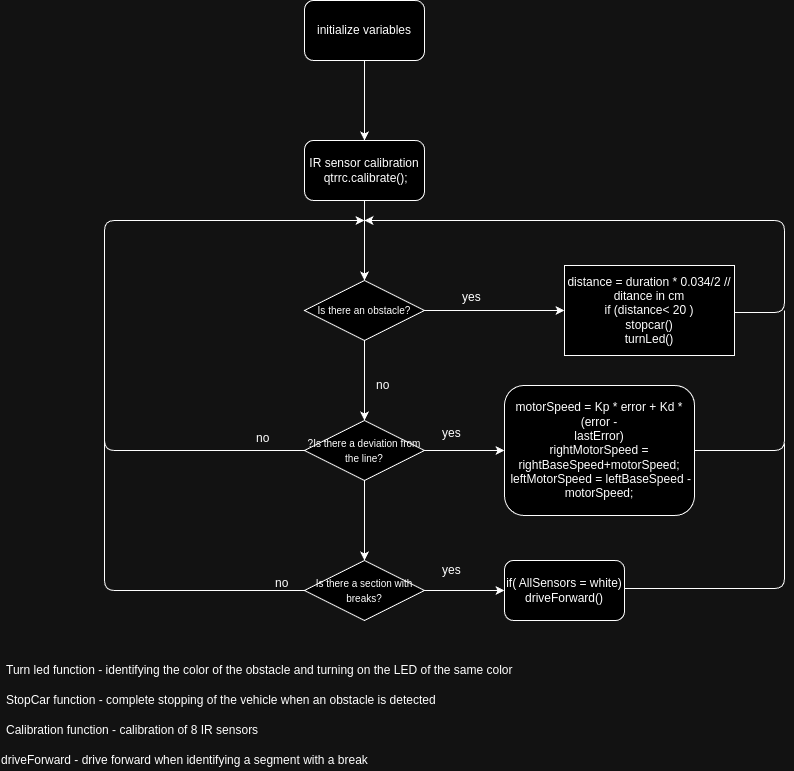

The diagram above was exported from draw.io. Its source (the exported page's mxGraphModel, read from the mxfile embedded in the PNG):
<mxGraphModel dx="851" dy="760" grid="1" gridSize="10" guides="1" tooltips="1" connect="1" arrows="1" fold="1" page="1" pageScale="1" pageWidth="827" pageHeight="1169" math="0" shadow="0">
  <root>
    <mxCell id="0" />
    <mxCell id="1" parent="0" />
    <mxCell id="1M3rP1YHVgxvC8Oj07o4-3" value="" style="edgeStyle=orthogonalEdgeStyle;rounded=0;orthogonalLoop=1;jettySize=auto;html=1;" parent="1" source="1M3rP1YHVgxvC8Oj07o4-1" target="1M3rP1YHVgxvC8Oj07o4-2" edge="1">
      <mxGeometry relative="1" as="geometry" />
    </mxCell>
    <mxCell id="1M3rP1YHVgxvC8Oj07o4-1" value="initialize variables" style="rounded=1;whiteSpace=wrap;html=1;" parent="1" vertex="1">
      <mxGeometry x="320" y="140" width="120" height="60" as="geometry" />
    </mxCell>
    <mxCell id="1M3rP1YHVgxvC8Oj07o4-5" value="" style="edgeStyle=orthogonalEdgeStyle;rounded=0;orthogonalLoop=1;jettySize=auto;html=1;" parent="1" source="1M3rP1YHVgxvC8Oj07o4-2" target="1M3rP1YHVgxvC8Oj07o4-4" edge="1">
      <mxGeometry relative="1" as="geometry" />
    </mxCell>
    <mxCell id="1M3rP1YHVgxvC8Oj07o4-2" value="&lt;div&gt;IR sensor calibration&lt;/div&gt;&lt;div&gt;&amp;nbsp;qtrrc.calibrate();&lt;/div&gt;" style="rounded=1;whiteSpace=wrap;html=1;" parent="1" vertex="1">
      <mxGeometry x="320" y="280" width="120" height="60" as="geometry" />
    </mxCell>
    <mxCell id="1M3rP1YHVgxvC8Oj07o4-7" value="" style="edgeStyle=orthogonalEdgeStyle;rounded=0;orthogonalLoop=1;jettySize=auto;html=1;" parent="1" source="1M3rP1YHVgxvC8Oj07o4-4" target="1M3rP1YHVgxvC8Oj07o4-6" edge="1">
      <mxGeometry relative="1" as="geometry" />
    </mxCell>
    <mxCell id="1M3rP1YHVgxvC8Oj07o4-13" value="" style="edgeStyle=orthogonalEdgeStyle;rounded=0;orthogonalLoop=1;jettySize=auto;html=1;" parent="1" source="1M3rP1YHVgxvC8Oj07o4-4" target="1M3rP1YHVgxvC8Oj07o4-12" edge="1">
      <mxGeometry relative="1" as="geometry" />
    </mxCell>
    <mxCell id="1M3rP1YHVgxvC8Oj07o4-4" value="&lt;font style=&quot;font-size: 10px;&quot;&gt;Is there an obstacle?&lt;/font&gt;" style="rhombus;whiteSpace=wrap;html=1;fontFamily=Helvetica;fontSize=12;fontColor=#000000;align=center;strokeColor=#000000;fillColor=#ffffff;" parent="1" vertex="1">
      <mxGeometry x="320" y="420" width="120" height="60" as="geometry" />
    </mxCell>
    <mxCell id="1M3rP1YHVgxvC8Oj07o4-32" value="" style="edgeStyle=orthogonalEdgeStyle;rounded=0;orthogonalLoop=1;jettySize=auto;html=1;" parent="1" source="1M3rP1YHVgxvC8Oj07o4-12" target="1M3rP1YHVgxvC8Oj07o4-31" edge="1">
      <mxGeometry relative="1" as="geometry" />
    </mxCell>
    <mxCell id="WF_yAY1SvnvZHaN6ZjxN-2" value="" style="edgeStyle=orthogonalEdgeStyle;rounded=0;orthogonalLoop=1;jettySize=auto;html=1;" parent="1" source="1M3rP1YHVgxvC8Oj07o4-12" target="WF_yAY1SvnvZHaN6ZjxN-1" edge="1">
      <mxGeometry relative="1" as="geometry" />
    </mxCell>
    <mxCell id="1M3rP1YHVgxvC8Oj07o4-12" value="&lt;font style=&quot;font-size: 10px;&quot;&gt;?Is there a deviation from the line?&lt;/font&gt;" style="rhombus;whiteSpace=wrap;html=1;fontFamily=Helvetica;fontSize=12;fontColor=#000000;align=center;strokeColor=#000000;fillColor=#ffffff;" parent="1" vertex="1">
      <mxGeometry x="320" y="560" width="120" height="60" as="geometry" />
    </mxCell>
    <mxCell id="WF_yAY1SvnvZHaN6ZjxN-6" value="" style="edgeStyle=orthogonalEdgeStyle;rounded=0;orthogonalLoop=1;jettySize=auto;html=1;" parent="1" source="WF_yAY1SvnvZHaN6ZjxN-1" target="WF_yAY1SvnvZHaN6ZjxN-5" edge="1">
      <mxGeometry relative="1" as="geometry" />
    </mxCell>
    <mxCell id="WF_yAY1SvnvZHaN6ZjxN-1" value="&lt;font style=&quot;font-size: 10px;&quot;&gt;Is there a section with breaks?&lt;/font&gt;" style="rhombus;whiteSpace=wrap;html=1;fontFamily=Helvetica;fontSize=12;fontColor=#000000;align=center;strokeColor=#000000;fillColor=#ffffff;" parent="1" vertex="1">
      <mxGeometry x="320" y="700" width="120" height="60" as="geometry" />
    </mxCell>
    <mxCell id="WF_yAY1SvnvZHaN6ZjxN-5" value="if( AllSensors = white)&lt;br&gt;driveForward()" style="rounded=1;whiteSpace=wrap;html=1;fontFamily=Helvetica;fontSize=12;fontColor=#000000;align=center;strokeColor=#000000;fillColor=#ffffff;" parent="1" vertex="1">
      <mxGeometry x="520" y="700" width="120" height="60" as="geometry" />
    </mxCell>
    <mxCell id="1M3rP1YHVgxvC8Oj07o4-31" value="motorSpeed = Kp * error + Kd * (error -&lt;br&gt;lastError)&lt;br&gt;&lt;span&gt;rightMotorSpeed = rightBaseSpeed+motorSpeed;&lt;/span&gt;&lt;br&gt;&lt;div&gt;&amp;nbsp;leftMotorSpeed = leftBaseSpeed - motorSpeed;&lt;/div&gt;" style="rounded=1;whiteSpace=wrap;html=1;fontFamily=Helvetica;fontSize=12;fontColor=#000000;align=center;strokeColor=#000000;fillColor=#ffffff;" parent="1" vertex="1">
      <mxGeometry x="520" y="525" width="190" height="130" as="geometry" />
    </mxCell>
    <mxCell id="1M3rP1YHVgxvC8Oj07o4-6" value="distance = duration * 0.034/2 // ditance in cm&lt;br&gt;if (distance&amp;lt; 20 )&lt;br&gt;stopcar()&lt;br&gt;turnLed()" style="rounded=0;whiteSpace=wrap;html=1;fontFamily=Helvetica;fontSize=12;fontColor=#000000;align=center;strokeColor=#000000;fillColor=#ffffff;" parent="1" vertex="1">
      <mxGeometry x="580" y="405" width="170" height="90" as="geometry" />
    </mxCell>
    <mxCell id="1M3rP1YHVgxvC8Oj07o4-8" value="yes" style="text;html=1;resizable=0;points=[];autosize=1;align=left;verticalAlign=top;spacingTop=-4;" parent="1" vertex="1">
      <mxGeometry x="476" y="427" width="40" height="20" as="geometry" />
    </mxCell>
    <mxCell id="1M3rP1YHVgxvC8Oj07o4-14" value="no" style="text;html=1;resizable=0;points=[];autosize=1;align=left;verticalAlign=top;spacingTop=-4;" parent="1" vertex="1">
      <mxGeometry x="390" y="515" width="40" height="20" as="geometry" />
    </mxCell>
    <mxCell id="1M3rP1YHVgxvC8Oj07o4-22" value="" style="endArrow=classic;html=1;" parent="1" edge="1">
      <mxGeometry width="50" height="50" relative="1" as="geometry">
        <mxPoint x="750" y="452" as="sourcePoint" />
        <mxPoint x="380" y="360" as="targetPoint" />
        <Array as="points">
          <mxPoint x="800" y="452" />
          <mxPoint x="800" y="360" />
        </Array>
      </mxGeometry>
    </mxCell>
    <mxCell id="1M3rP1YHVgxvC8Oj07o4-34" value="yes" style="text;html=1;resizable=0;points=[];autosize=1;align=left;verticalAlign=top;spacingTop=-4;" parent="1" vertex="1">
      <mxGeometry x="456" y="563" width="40" height="20" as="geometry" />
    </mxCell>
    <mxCell id="1M3rP1YHVgxvC8Oj07o4-41" value="" style="endArrow=none;html=1;exitX=1;exitY=0.5;exitDx=0;exitDy=0;" parent="1" source="1M3rP1YHVgxvC8Oj07o4-31" edge="1">
      <mxGeometry width="50" height="50" relative="1" as="geometry">
        <mxPoint x="710" y="603" as="sourcePoint" />
        <mxPoint x="800" y="450" as="targetPoint" />
        <Array as="points">
          <mxPoint x="800" y="590" />
        </Array>
      </mxGeometry>
    </mxCell>
    <mxCell id="1M3rP1YHVgxvC8Oj07o4-44" value="" style="endArrow=classic;html=1;exitX=0;exitY=0.5;exitDx=0;exitDy=0;" parent="1" source="1M3rP1YHVgxvC8Oj07o4-12" edge="1">
      <mxGeometry width="50" height="50" relative="1" as="geometry">
        <mxPoint x="200" y="610" as="sourcePoint" />
        <mxPoint x="380" y="360" as="targetPoint" />
        <Array as="points">
          <mxPoint x="120" y="590" />
          <mxPoint x="120" y="520" />
          <mxPoint x="120" y="360" />
        </Array>
      </mxGeometry>
    </mxCell>
    <mxCell id="1M3rP1YHVgxvC8Oj07o4-45" value="no" style="text;html=1;resizable=0;points=[];autosize=1;align=left;verticalAlign=top;spacingTop=-4;" parent="1" vertex="1">
      <mxGeometry x="270" y="568" width="40" height="20" as="geometry" />
    </mxCell>
    <mxCell id="1M3rP1YHVgxvC8Oj07o4-46" value="Turn led function - identifying the color of the obstacle and turning on the LED of the same color" style="text;html=1;resizable=0;points=[];autosize=1;align=left;verticalAlign=top;spacingTop=-4;" parent="1" vertex="1">
      <mxGeometry x="20" y="800" width="530" height="20" as="geometry" />
    </mxCell>
    <mxCell id="1M3rP1YHVgxvC8Oj07o4-49" value="StopCar function - complete stopping of the vehicle when an obstacle is detected" style="text;html=1;resizable=0;points=[];autosize=1;align=left;verticalAlign=top;spacingTop=-4;" parent="1" vertex="1">
      <mxGeometry x="20" y="830" width="450" height="20" as="geometry" />
    </mxCell>
    <mxCell id="1M3rP1YHVgxvC8Oj07o4-50" value="Calibration function - calibration of 8 IR sensors" style="text;html=1;resizable=0;points=[];autosize=1;align=left;verticalAlign=top;spacingTop=-4;" parent="1" vertex="1">
      <mxGeometry x="20" y="860" width="280" height="20" as="geometry" />
    </mxCell>
    <mxCell id="WF_yAY1SvnvZHaN6ZjxN-7" value="yes" style="text;html=1;resizable=0;points=[];autosize=1;align=left;verticalAlign=top;spacingTop=-4;" parent="1" vertex="1">
      <mxGeometry x="456" y="700" width="40" height="20" as="geometry" />
    </mxCell>
    <mxCell id="WF_yAY1SvnvZHaN6ZjxN-8" value="driveForward - drive forward when identifying a segment with a break" style="text;html=1;resizable=0;points=[];autosize=1;align=left;verticalAlign=top;spacingTop=-4;" parent="1" vertex="1">
      <mxGeometry x="15" y="890" width="390" height="20" as="geometry" />
    </mxCell>
    <mxCell id="WF_yAY1SvnvZHaN6ZjxN-9" value="" style="endArrow=none;html=1;" parent="1" edge="1">
      <mxGeometry width="50" height="50" relative="1" as="geometry">
        <mxPoint x="639.8333740234375" y="728" as="sourcePoint" />
        <mxPoint x="800" y="583" as="targetPoint" />
        <Array as="points">
          <mxPoint x="800" y="728" />
        </Array>
      </mxGeometry>
    </mxCell>
    <mxCell id="WF_yAY1SvnvZHaN6ZjxN-12" value="" style="endArrow=none;html=1;" parent="1" edge="1">
      <mxGeometry width="50" height="50" relative="1" as="geometry">
        <mxPoint x="120" y="580" as="sourcePoint" />
        <mxPoint x="320" y="730" as="targetPoint" />
        <Array as="points">
          <mxPoint x="120" y="730" />
        </Array>
      </mxGeometry>
    </mxCell>
    <mxCell id="WF_yAY1SvnvZHaN6ZjxN-13" value="no" style="text;html=1;resizable=0;points=[];autosize=1;align=left;verticalAlign=top;spacingTop=-4;" parent="1" vertex="1">
      <mxGeometry x="289" y="713" width="40" height="20" as="geometry" />
    </mxCell>
  </root>
</mxGraphModel>